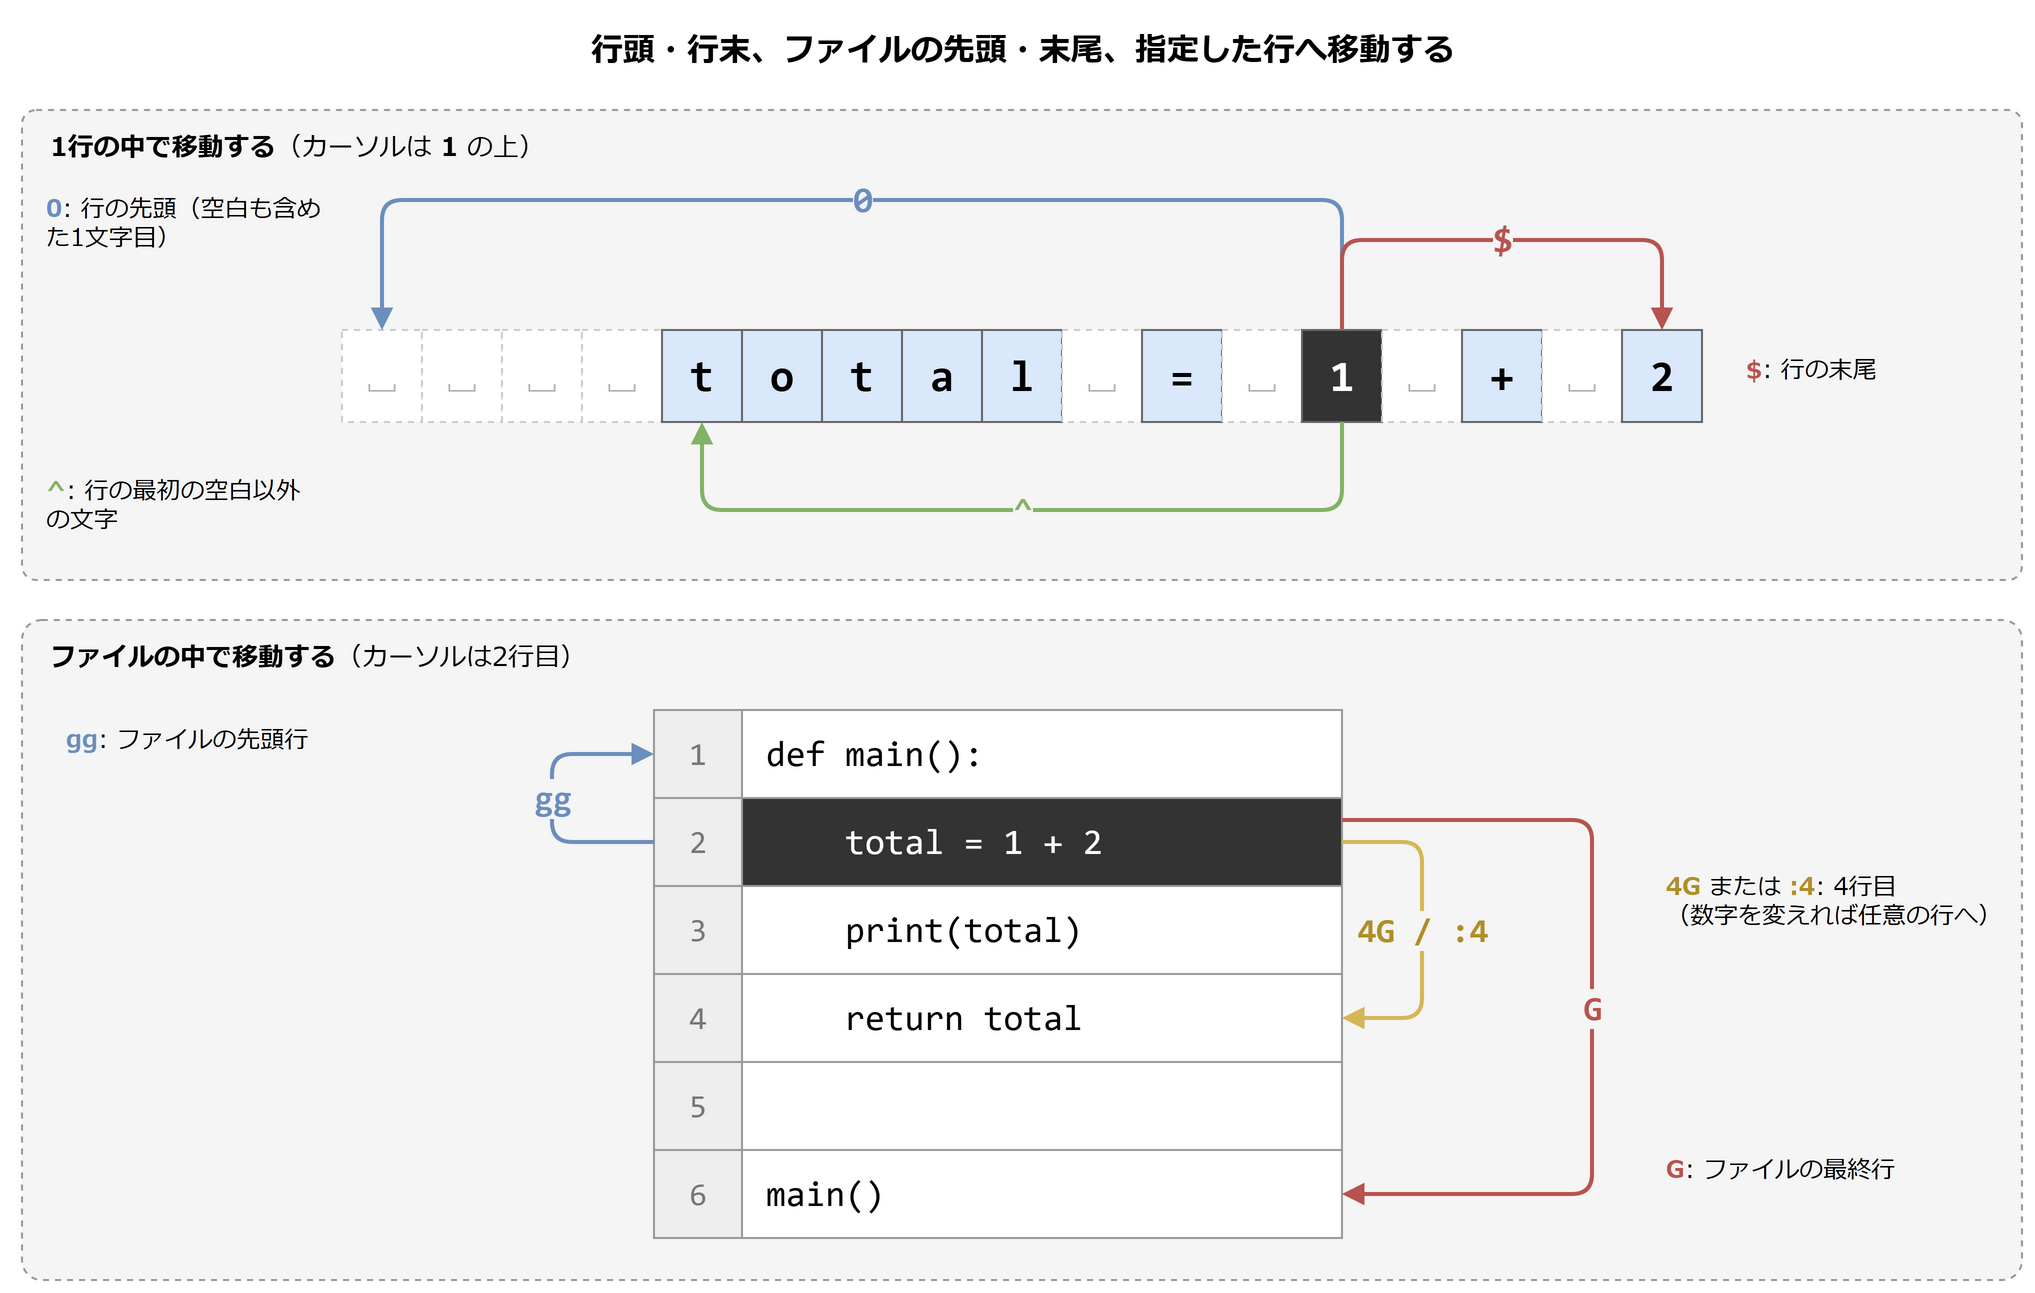

The diagram above was exported from draw.io. Its source (the exported page's mxGraphModel, read from the mxfile embedded in the PNG):
<mxGraphModel grid="0" background="#ffffff">
  <root>
    <mxCell id="0" />
    <mxCell id="1" parent="0" />
    <mxCell id="c1" value="行頭・行末、ファイルの先頭・末尾、指定した行へ移動する" style="text;html=1;align=center;verticalAlign=middle;fontFamily=Meiryo;fontStyle=1;fontSize=16;" vertex="1" parent="1">
      <mxGeometry x="20" y="5" width="1000" height="30" as="geometry" />
    </mxCell>
    <mxCell id="c2" value="&lt;b&gt;1行の中で移動する&lt;/b&gt;（カーソルは &lt;b&gt;1&lt;/b&gt; の上）" style="rounded=1;whiteSpace=wrap;html=1;fillColor=#f5f5f5;strokeColor=#999999;dashed=1;arcSize=3;verticalAlign=top;align=left;spacingLeft=12;spacingTop=4;fontFamily=Meiryo;fontSize=13;" vertex="1" parent="1">
      <mxGeometry x="20" y="50" width="1000" height="235" as="geometry" />
    </mxCell>
    <mxCell id="c3" value="␣" style="rounded=0;whiteSpace=wrap;html=1;fillColor=#ffffff;strokeColor=#cccccc;dashed=1;fontColor=#aaaaaa;fontFamily=Consolas;fontSize=18;" vertex="1" parent="1">
      <mxGeometry x="180" y="160" width="40" height="46" as="geometry" />
    </mxCell>
    <mxCell id="c4" value="␣" style="rounded=0;whiteSpace=wrap;html=1;fillColor=#ffffff;strokeColor=#cccccc;dashed=1;fontColor=#aaaaaa;fontFamily=Consolas;fontSize=18;" vertex="1" parent="1">
      <mxGeometry x="220" y="160" width="40" height="46" as="geometry" />
    </mxCell>
    <mxCell id="c5" value="␣" style="rounded=0;whiteSpace=wrap;html=1;fillColor=#ffffff;strokeColor=#cccccc;dashed=1;fontColor=#aaaaaa;fontFamily=Consolas;fontSize=18;" vertex="1" parent="1">
      <mxGeometry x="260" y="160" width="40" height="46" as="geometry" />
    </mxCell>
    <mxCell id="c6" value="␣" style="rounded=0;whiteSpace=wrap;html=1;fillColor=#ffffff;strokeColor=#cccccc;dashed=1;fontColor=#aaaaaa;fontFamily=Consolas;fontSize=18;" vertex="1" parent="1">
      <mxGeometry x="300" y="160" width="40" height="46" as="geometry" />
    </mxCell>
    <mxCell id="c7" value="t" style="rounded=0;whiteSpace=wrap;html=1;fillColor=#dae8fc;fontColor=#000000;strokeColor=#666666;fontFamily=Consolas;fontSize=22;fontStyle=1;" vertex="1" parent="1">
      <mxGeometry x="340" y="160" width="40" height="46" as="geometry" />
    </mxCell>
    <mxCell id="c8" value="o" style="rounded=0;whiteSpace=wrap;html=1;fillColor=#dae8fc;fontColor=#000000;strokeColor=#666666;fontFamily=Consolas;fontSize=22;fontStyle=1;" vertex="1" parent="1">
      <mxGeometry x="380" y="160" width="40" height="46" as="geometry" />
    </mxCell>
    <mxCell id="c9" value="t" style="rounded=0;whiteSpace=wrap;html=1;fillColor=#dae8fc;fontColor=#000000;strokeColor=#666666;fontFamily=Consolas;fontSize=22;fontStyle=1;" vertex="1" parent="1">
      <mxGeometry x="420" y="160" width="40" height="46" as="geometry" />
    </mxCell>
    <mxCell id="c10" value="a" style="rounded=0;whiteSpace=wrap;html=1;fillColor=#dae8fc;fontColor=#000000;strokeColor=#666666;fontFamily=Consolas;fontSize=22;fontStyle=1;" vertex="1" parent="1">
      <mxGeometry x="460" y="160" width="40" height="46" as="geometry" />
    </mxCell>
    <mxCell id="c11" value="l" style="rounded=0;whiteSpace=wrap;html=1;fillColor=#dae8fc;fontColor=#000000;strokeColor=#666666;fontFamily=Consolas;fontSize=22;fontStyle=1;" vertex="1" parent="1">
      <mxGeometry x="500" y="160" width="40" height="46" as="geometry" />
    </mxCell>
    <mxCell id="c12" value="␣" style="rounded=0;whiteSpace=wrap;html=1;fillColor=#ffffff;strokeColor=#cccccc;dashed=1;fontColor=#aaaaaa;fontFamily=Consolas;fontSize=18;" vertex="1" parent="1">
      <mxGeometry x="540" y="160" width="40" height="46" as="geometry" />
    </mxCell>
    <mxCell id="c13" value="=" style="rounded=0;whiteSpace=wrap;html=1;fillColor=#dae8fc;fontColor=#000000;strokeColor=#666666;fontFamily=Consolas;fontSize=22;fontStyle=1;" vertex="1" parent="1">
      <mxGeometry x="580" y="160" width="40" height="46" as="geometry" />
    </mxCell>
    <mxCell id="c14" value="␣" style="rounded=0;whiteSpace=wrap;html=1;fillColor=#ffffff;strokeColor=#cccccc;dashed=1;fontColor=#aaaaaa;fontFamily=Consolas;fontSize=18;" vertex="1" parent="1">
      <mxGeometry x="620" y="160" width="40" height="46" as="geometry" />
    </mxCell>
    <mxCell id="c15" value="1" style="rounded=0;whiteSpace=wrap;html=1;fillColor=#333333;fontColor=#ffffff;strokeColor=#666666;fontFamily=Consolas;fontSize=22;fontStyle=1;" vertex="1" parent="1">
      <mxGeometry x="660" y="160" width="40" height="46" as="geometry" />
    </mxCell>
    <mxCell id="c16" value="␣" style="rounded=0;whiteSpace=wrap;html=1;fillColor=#ffffff;strokeColor=#cccccc;dashed=1;fontColor=#aaaaaa;fontFamily=Consolas;fontSize=18;" vertex="1" parent="1">
      <mxGeometry x="700" y="160" width="40" height="46" as="geometry" />
    </mxCell>
    <mxCell id="c17" value="+" style="rounded=0;whiteSpace=wrap;html=1;fillColor=#dae8fc;fontColor=#000000;strokeColor=#666666;fontFamily=Consolas;fontSize=22;fontStyle=1;" vertex="1" parent="1">
      <mxGeometry x="740" y="160" width="40" height="46" as="geometry" />
    </mxCell>
    <mxCell id="c18" value="␣" style="rounded=0;whiteSpace=wrap;html=1;fillColor=#ffffff;strokeColor=#cccccc;dashed=1;fontColor=#aaaaaa;fontFamily=Consolas;fontSize=18;" vertex="1" parent="1">
      <mxGeometry x="780" y="160" width="40" height="46" as="geometry" />
    </mxCell>
    <mxCell id="c19" value="2" style="rounded=0;whiteSpace=wrap;html=1;fillColor=#dae8fc;fontColor=#000000;strokeColor=#666666;fontFamily=Consolas;fontSize=22;fontStyle=1;" vertex="1" parent="1">
      <mxGeometry x="820" y="160" width="40" height="46" as="geometry" />
    </mxCell>
    <mxCell id="e20" value="0" style="html=1;endArrow=block;endFill=1;strokeWidth=2;fontFamily=Consolas;fontSize=18;fontStyle=1;labelBackgroundColor=#f5f5f5;edgeStyle=orthogonalEdgeStyle;rounded=1;strokeColor=#6c8ebf;fontColor=#6c8ebf;exitX=0.5;exitY=0;entryX=0.5;entryY=0;" edge="1" parent="1" source="c15" target="c3">
      <mxGeometry relative="1" as="geometry">
        <Array as="points">
          <mxPoint x="680" y="95" />
          <mxPoint x="200" y="95" />
        </Array>
      </mxGeometry>
    </mxCell>
    <mxCell id="e21" value="^" style="html=1;endArrow=block;endFill=1;strokeWidth=2;fontFamily=Consolas;fontSize=18;fontStyle=1;labelBackgroundColor=#f5f5f5;edgeStyle=orthogonalEdgeStyle;rounded=1;strokeColor=#82b366;fontColor=#82b366;exitX=0.5;exitY=1;entryX=0.5;entryY=1;" edge="1" parent="1" source="c15" target="c7">
      <mxGeometry relative="1" as="geometry">
        <Array as="points">
          <mxPoint x="680" y="250" />
          <mxPoint x="360" y="250" />
        </Array>
      </mxGeometry>
    </mxCell>
    <mxCell id="e22" value="$" style="html=1;endArrow=block;endFill=1;strokeWidth=2;fontFamily=Consolas;fontSize=18;fontStyle=1;labelBackgroundColor=#f5f5f5;edgeStyle=orthogonalEdgeStyle;rounded=1;strokeColor=#b85450;fontColor=#b85450;exitX=0.5;exitY=0;entryX=0.5;entryY=0;" edge="1" parent="1" source="c15" target="c19">
      <mxGeometry relative="1" as="geometry">
        <Array as="points">
          <mxPoint x="680" y="115" />
          <mxPoint x="840" y="115" />
        </Array>
      </mxGeometry>
    </mxCell>
    <mxCell id="c23" value="&lt;font color=&quot;#6c8ebf&quot;&gt;&lt;b&gt;0&lt;/b&gt;&lt;/font&gt;: 行の先頭（空白も含めた1文字目）" style="text;html=1;whiteSpace=wrap;align=left;verticalAlign=middle;fontFamily=Meiryo;fontSize=12;" vertex="1" parent="1">
      <mxGeometry x="30" y="82" width="140" height="50" as="geometry" />
    </mxCell>
    <mxCell id="c24" value="&lt;font color=&quot;#82b366&quot;&gt;&lt;b&gt;^&lt;/b&gt;&lt;/font&gt;: 行の最初の空白以外の文字" style="text;html=1;whiteSpace=wrap;align=left;verticalAlign=middle;fontFamily=Meiryo;fontSize=12;" vertex="1" parent="1">
      <mxGeometry x="30" y="225" width="140" height="45" as="geometry" />
    </mxCell>
    <mxCell id="c25" value="&lt;font color=&quot;#b85450&quot;&gt;&lt;b&gt;$&lt;/b&gt;&lt;/font&gt;: 行の末尾" style="text;html=1;align=left;verticalAlign=middle;fontFamily=Meiryo;fontSize=12;" vertex="1" parent="1">
      <mxGeometry x="880" y="165" width="130" height="30" as="geometry" />
    </mxCell>
    <mxCell id="c26" value="&lt;b&gt;ファイルの中で移動する&lt;/b&gt;（カーソルは2行目）" style="rounded=1;whiteSpace=wrap;html=1;fillColor=#f5f5f5;strokeColor=#999999;dashed=1;arcSize=3;verticalAlign=top;align=left;spacingLeft=12;spacingTop=4;fontFamily=Meiryo;fontSize=13;" vertex="1" parent="1">
      <mxGeometry x="20" y="305" width="1000" height="330" as="geometry" />
    </mxCell>
    <mxCell id="c27" value="1" style="rounded=0;whiteSpace=wrap;html=1;align=center;verticalAlign=middle;fillColor=#eeeeee;strokeColor=#999999;fontFamily=Consolas;fontSize=16;fontColor=#777777;" vertex="1" parent="1">
      <mxGeometry x="336" y="350" width="44" height="44" as="geometry" />
    </mxCell>
    <mxCell id="c28" value="def&amp;nbsp;main():" style="rounded=0;whiteSpace=wrap;html=1;align=left;spacingLeft=10;fillColor=#ffffff;fontColor=#000000;strokeColor=#999999;fontFamily=Consolas;fontSize=18;" vertex="1" parent="1">
      <mxGeometry x="380" y="350" width="300" height="44" as="geometry" />
    </mxCell>
    <mxCell id="c29" value="2" style="rounded=0;whiteSpace=wrap;html=1;align=center;verticalAlign=middle;fillColor=#eeeeee;strokeColor=#999999;fontFamily=Consolas;fontSize=16;fontColor=#777777;" vertex="1" parent="1">
      <mxGeometry x="336" y="394" width="44" height="44" as="geometry" />
    </mxCell>
    <mxCell id="c30" value="&amp;nbsp;&amp;nbsp;&amp;nbsp;&amp;nbsp;total&amp;nbsp;=&amp;nbsp;1&amp;nbsp;+&amp;nbsp;2" style="rounded=0;whiteSpace=wrap;html=1;align=left;spacingLeft=10;fillColor=#333333;fontColor=#ffffff;strokeColor=#999999;fontFamily=Consolas;fontSize=18;" vertex="1" parent="1">
      <mxGeometry x="380" y="394" width="300" height="44" as="geometry" />
    </mxCell>
    <mxCell id="c31" value="3" style="rounded=0;whiteSpace=wrap;html=1;align=center;verticalAlign=middle;fillColor=#eeeeee;strokeColor=#999999;fontFamily=Consolas;fontSize=16;fontColor=#777777;" vertex="1" parent="1">
      <mxGeometry x="336" y="438" width="44" height="44" as="geometry" />
    </mxCell>
    <mxCell id="c32" value="&amp;nbsp;&amp;nbsp;&amp;nbsp;&amp;nbsp;print(total)" style="rounded=0;whiteSpace=wrap;html=1;align=left;spacingLeft=10;fillColor=#ffffff;fontColor=#000000;strokeColor=#999999;fontFamily=Consolas;fontSize=18;" vertex="1" parent="1">
      <mxGeometry x="380" y="438" width="300" height="44" as="geometry" />
    </mxCell>
    <mxCell id="c33" value="4" style="rounded=0;whiteSpace=wrap;html=1;align=center;verticalAlign=middle;fillColor=#eeeeee;strokeColor=#999999;fontFamily=Consolas;fontSize=16;fontColor=#777777;" vertex="1" parent="1">
      <mxGeometry x="336" y="482" width="44" height="44" as="geometry" />
    </mxCell>
    <mxCell id="c34" value="&amp;nbsp;&amp;nbsp;&amp;nbsp;&amp;nbsp;return&amp;nbsp;total" style="rounded=0;whiteSpace=wrap;html=1;align=left;spacingLeft=10;fillColor=#ffffff;fontColor=#000000;strokeColor=#999999;fontFamily=Consolas;fontSize=18;" vertex="1" parent="1">
      <mxGeometry x="380" y="482" width="300" height="44" as="geometry" />
    </mxCell>
    <mxCell id="c35" value="5" style="rounded=0;whiteSpace=wrap;html=1;align=center;verticalAlign=middle;fillColor=#eeeeee;strokeColor=#999999;fontFamily=Consolas;fontSize=16;fontColor=#777777;" vertex="1" parent="1">
      <mxGeometry x="336" y="526" width="44" height="44" as="geometry" />
    </mxCell>
    <mxCell id="c36" value="" style="rounded=0;whiteSpace=wrap;html=1;align=left;spacingLeft=10;fillColor=#ffffff;fontColor=#000000;strokeColor=#999999;fontFamily=Consolas;fontSize=18;" vertex="1" parent="1">
      <mxGeometry x="380" y="526" width="300" height="44" as="geometry" />
    </mxCell>
    <mxCell id="c37" value="6" style="rounded=0;whiteSpace=wrap;html=1;align=center;verticalAlign=middle;fillColor=#eeeeee;strokeColor=#999999;fontFamily=Consolas;fontSize=16;fontColor=#777777;" vertex="1" parent="1">
      <mxGeometry x="336" y="570" width="44" height="44" as="geometry" />
    </mxCell>
    <mxCell id="c38" value="main()" style="rounded=0;whiteSpace=wrap;html=1;align=left;spacingLeft=10;fillColor=#ffffff;fontColor=#000000;strokeColor=#999999;fontFamily=Consolas;fontSize=18;" vertex="1" parent="1">
      <mxGeometry x="380" y="570" width="300" height="44" as="geometry" />
    </mxCell>
    <mxCell id="e39" value="gg" style="html=1;endArrow=block;endFill=1;strokeWidth=2;fontFamily=Consolas;fontSize=17;fontStyle=1;labelBackgroundColor=#f5f5f5;edgeStyle=orthogonalEdgeStyle;rounded=1;strokeColor=#6c8ebf;fontColor=#6c8ebf;exitX=0;exitY=0.5;entryX=0;entryY=0.5;" edge="1" parent="1" source="c29" target="c27">
      <mxGeometry relative="1" as="geometry">
        <Array as="points">
          <mxPoint x="285" y="416" />
          <mxPoint x="285" y="372" />
        </Array>
      </mxGeometry>
    </mxCell>
    <mxCell id="e40" value="4G / :4" style="html=1;endArrow=block;endFill=1;strokeWidth=2;fontFamily=Consolas;fontSize=17;fontStyle=1;labelBackgroundColor=#f5f5f5;edgeStyle=orthogonalEdgeStyle;rounded=1;strokeColor=#d6b656;fontColor=#b08f26;exitX=1;exitY=0.5;entryX=1;entryY=0.5;" edge="1" parent="1" source="c30" target="c34">
      <mxGeometry relative="1" as="geometry">
        <Array as="points">
          <mxPoint x="720" y="416" />
          <mxPoint x="720" y="504" />
        </Array>
      </mxGeometry>
    </mxCell>
    <mxCell id="e41" value="G" style="html=1;endArrow=block;endFill=1;strokeWidth=2;fontFamily=Consolas;fontSize=17;fontStyle=1;labelBackgroundColor=#f5f5f5;edgeStyle=orthogonalEdgeStyle;rounded=1;strokeColor=#b85450;fontColor=#b85450;exitX=1;exitY=0.25;entryX=1;entryY=0.5;" edge="1" parent="1" source="c30" target="c38">
      <mxGeometry relative="1" as="geometry">
        <Array as="points">
          <mxPoint x="805" y="405" />
          <mxPoint x="805" y="592" />
        </Array>
      </mxGeometry>
    </mxCell>
    <mxCell id="c42" value="&lt;font color=&quot;#6c8ebf&quot;&gt;&lt;b&gt;gg&lt;/b&gt;&lt;/font&gt;: ファイルの先頭行" style="text;html=1;align=left;verticalAlign=middle;fontFamily=Meiryo;fontSize=12;" vertex="1" parent="1">
      <mxGeometry x="40" y="350" width="200" height="30" as="geometry" />
    </mxCell>
    <mxCell id="c43" value="&lt;font color=&quot;#b08f26&quot;&gt;&lt;b&gt;4G&lt;/b&gt;&lt;/font&gt; または &lt;font color=&quot;#b08f26&quot;&gt;&lt;b&gt;:4&lt;/b&gt;&lt;/font&gt;: 4行目&lt;br&gt;（数字を変えれば任意の行へ）" style="text;html=1;align=left;verticalAlign=top;fontFamily=Meiryo;fontSize=12;" vertex="1" parent="1">
      <mxGeometry x="840" y="425" width="175" height="50" as="geometry" />
    </mxCell>
    <mxCell id="c44" value="&lt;font color=&quot;#b85450&quot;&gt;&lt;b&gt;G&lt;/b&gt;&lt;/font&gt;: ファイルの最終行" style="text;html=1;align=left;verticalAlign=middle;fontFamily=Meiryo;fontSize=12;" vertex="1" parent="1">
      <mxGeometry x="840" y="565" width="175" height="30" as="geometry" />
    </mxCell>
  </root>
</mxGraphModel>